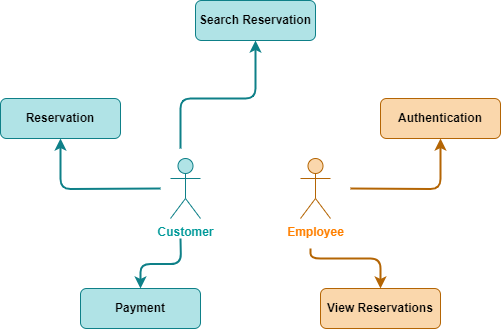

The diagram above was exported from draw.io. Its source (the exported page's mxGraphModel, read from the mxfile embedded in the PNG):
<mxGraphModel dx="1050" dy="621" grid="1" gridSize="10" guides="1" tooltips="1" connect="1" arrows="1" fold="1" page="1" pageScale="1" pageWidth="850" pageHeight="1100" math="0" shadow="0">
  <root>
    <mxCell id="0" />
    <mxCell id="1" parent="0" />
    <mxCell id="CW3rt94TnML0SQiwhQxe-16" style="edgeStyle=orthogonalEdgeStyle;rounded=1;orthogonalLoop=1;jettySize=auto;html=1;entryX=0.5;entryY=1;entryDx=0;entryDy=0;fillColor=#b0e3e6;strokeColor=#0e8088;strokeWidth=2;" edge="1" parent="1" target="CW3rt94TnML0SQiwhQxe-7">
      <mxGeometry relative="1" as="geometry">
        <mxPoint x="220" y="690" as="targetPoint" />
        <mxPoint x="310" y="700" as="sourcePoint" />
      </mxGeometry>
    </mxCell>
    <mxCell id="CW3rt94TnML0SQiwhQxe-17" value="" style="edgeStyle=orthogonalEdgeStyle;rounded=1;orthogonalLoop=1;jettySize=auto;html=1;fillColor=#b0e3e6;strokeColor=#0e8088;strokeWidth=2;" edge="1" parent="1" target="CW3rt94TnML0SQiwhQxe-8">
      <mxGeometry relative="1" as="geometry">
        <mxPoint x="330" y="660" as="sourcePoint" />
        <Array as="points">
          <mxPoint x="330" y="610" />
          <mxPoint x="405" y="610" />
        </Array>
      </mxGeometry>
    </mxCell>
    <mxCell id="CW3rt94TnML0SQiwhQxe-21" value="" style="edgeStyle=orthogonalEdgeStyle;rounded=1;orthogonalLoop=1;jettySize=auto;html=1;fillColor=#b0e3e6;strokeColor=#0e8088;strokeWidth=2;" edge="1" parent="1" target="CW3rt94TnML0SQiwhQxe-9">
      <mxGeometry relative="1" as="geometry">
        <mxPoint x="330" y="750" as="sourcePoint" />
      </mxGeometry>
    </mxCell>
    <mxCell id="CW3rt94TnML0SQiwhQxe-3" value="Customer" style="shape=umlActor;verticalLabelPosition=bottom;verticalAlign=top;html=1;outlineConnect=0;fillColor=#b0e3e6;strokeColor=#0e8088;fontStyle=1;fontColor=#009999;" vertex="1" parent="1">
      <mxGeometry x="320" y="670" width="30" height="60" as="geometry" />
    </mxCell>
    <mxCell id="CW3rt94TnML0SQiwhQxe-18" value="" style="edgeStyle=orthogonalEdgeStyle;rounded=1;orthogonalLoop=1;jettySize=auto;html=1;fillColor=#fad7ac;strokeColor=#b46504;strokeWidth=2;" edge="1" parent="1" target="CW3rt94TnML0SQiwhQxe-11">
      <mxGeometry relative="1" as="geometry">
        <mxPoint x="460" y="760" as="sourcePoint" />
        <Array as="points">
          <mxPoint x="460" y="770" />
          <mxPoint x="530" y="770" />
        </Array>
      </mxGeometry>
    </mxCell>
    <mxCell id="CW3rt94TnML0SQiwhQxe-19" style="edgeStyle=orthogonalEdgeStyle;rounded=1;orthogonalLoop=1;jettySize=auto;html=1;fillColor=#fad7ac;strokeColor=#b46504;strokeWidth=2;" edge="1" parent="1" target="CW3rt94TnML0SQiwhQxe-10">
      <mxGeometry relative="1" as="geometry">
        <mxPoint x="500" y="700" as="sourcePoint" />
      </mxGeometry>
    </mxCell>
    <mxCell id="CW3rt94TnML0SQiwhQxe-4" value="Employee" style="shape=umlActor;verticalLabelPosition=bottom;verticalAlign=top;html=1;outlineConnect=0;fillColor=#fad7ac;strokeColor=#b46504;fontStyle=1;fontColor=#FF8000;" vertex="1" parent="1">
      <mxGeometry x="450" y="670" width="30" height="60" as="geometry" />
    </mxCell>
    <mxCell id="CW3rt94TnML0SQiwhQxe-7" value="Reservation" style="rounded=1;whiteSpace=wrap;html=1;fillColor=#b0e3e6;strokeColor=#0e8088;fontStyle=1" vertex="1" parent="1">
      <mxGeometry x="150" y="610" width="120" height="40" as="geometry" />
    </mxCell>
    <mxCell id="CW3rt94TnML0SQiwhQxe-8" value="Search Reservation" style="rounded=1;whiteSpace=wrap;html=1;fillColor=#b0e3e6;strokeColor=#0e8088;fontStyle=1" vertex="1" parent="1">
      <mxGeometry x="345" y="512" width="120" height="40" as="geometry" />
    </mxCell>
    <mxCell id="CW3rt94TnML0SQiwhQxe-9" value="Payment" style="rounded=1;whiteSpace=wrap;html=1;fillColor=#b0e3e6;strokeColor=#0e8088;fontStyle=1" vertex="1" parent="1">
      <mxGeometry x="230" y="800" width="120" height="40" as="geometry" />
    </mxCell>
    <mxCell id="CW3rt94TnML0SQiwhQxe-10" value="Authentication" style="rounded=1;whiteSpace=wrap;html=1;fillColor=#fad7ac;strokeColor=#b46504;fontStyle=1" vertex="1" parent="1">
      <mxGeometry x="530" y="610" width="120" height="40" as="geometry" />
    </mxCell>
    <mxCell id="CW3rt94TnML0SQiwhQxe-11" value="View Reservations" style="rounded=1;whiteSpace=wrap;html=1;fillColor=#fad7ac;strokeColor=#b46504;fontStyle=1" vertex="1" parent="1">
      <mxGeometry x="470" y="800" width="120" height="40" as="geometry" />
    </mxCell>
  </root>
</mxGraphModel>